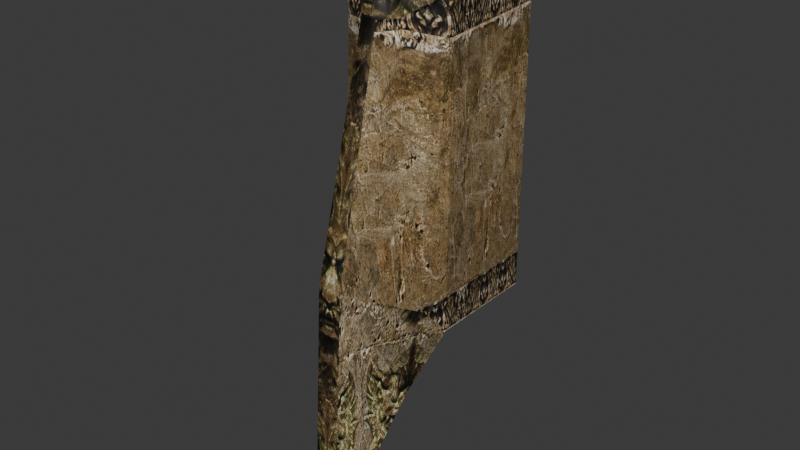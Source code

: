 # Source: import.blend  (saved by Blender 5.2.45; exported with 4.5.12 LTS)
import bpy
from mathutils import Matrix  # noqa: F401  (used for matrix-valued properties, if any)

bpy.ops.wm.read_factory_settings(use_empty=True)
scene = bpy.context.scene
scene.name = 'StoneMuWall02'

# ---- collections
col_collection = bpy.data.collections.new('Collection'); scene.collection.children.link(col_collection)

# ---- images (referenced by path relative to the original .blend; pixels are not part of the script)
import os
ASSET_DIR = os.environ.get("B2B_ASSET_DIR", "")  # directory of the original .blend (textures are referenced by path, not embedded)
HERE = os.path.dirname(os.path.abspath(__file__))  # packed textures are extracted next to this script under _unpacked/

def load_image(name, relpath, width, height, colorspace="sRGB"):
    """Load a texture the original file referenced (path relative to the .blend, or extracted next to this script)."""
    p = next((c for c in (os.path.join(HERE, relpath), os.path.join(ASSET_DIR, relpath)) if relpath and os.path.exists(c)), "")
    if p:
        img = bpy.data.images.load(p, check_existing=True)
        img.name = name
    else:  # same state as the original file: an image datablock whose file is absent (Cycles renders it pink)
        img = bpy.data.images.new(name, width, height)
        img.source = "FILE"
        img.filepath = "//" + (relpath or name)
    img.colorspace_settings.name = colorspace
    return img
img_c_wall06_jpg = load_image('c_wall06.jpg', '_unpacked/c_wall06.1817c3eb.jpg', 512, 512, 'sRGB')
img_c_wall05_jpg = load_image('c_wall05.jpg', '_unpacked/c_wall05.41c93b14.jpg', 512, 512, 'sRGB')
img_c_wall04_jpg = load_image('c_wall04.jpg', '_unpacked/c_wall04.f6a29add.jpg', 512, 512, 'sRGB')

# ---- materials (node trees are filled in below, after node groups)
mat_c_wall06_jpg = bpy.data.materials.new('c_wall06.jpg')
mat_c_wall06_jpg.diffuse_color = (0.7686, 0.9403, 0.4075, 1.0)
mat_c_wall05_jpg = bpy.data.materials.new('c_wall05.jpg')
mat_c_wall05_jpg.diffuse_color = (0.8293, 0.4592, 0.7672, 1.0)
mat_c_wall04_jpg = bpy.data.materials.new('c_wall04.jpg')
mat_c_wall04_jpg.diffuse_color = (0.5885, 0.9148, 0.4956, 1.0)

# ---- material node trees
mat_c_wall06_jpg.use_nodes = True; mat_c_wall06_jpg.node_tree.nodes.clear()
_N = mat_c_wall06_jpg.node_tree.nodes; _L = mat_c_wall06_jpg.node_tree.links
n0 = _N.new('ShaderNodeBsdfPrincipled'); n0.name = 'Principled BSDF'; n0.location = (-200, 100)
n0.inputs[10].default_value = 0.005
n1 = _N.new('ShaderNodeOutputMaterial'); n1.name = 'Material Output'; n1.location = (200, 100)
n2 = _N.new('ShaderNodeTexImage'); n2.name = 'Image Texture'; n2.location = (-600, 100)
n2.image = img_c_wall06_jpg
_L.new(n0.outputs[0], n1.inputs[0])
_L.new(n2.outputs[0], n0.inputs[0])
n1.is_active_output = True
mat_c_wall05_jpg.use_nodes = True; mat_c_wall05_jpg.node_tree.nodes.clear()
_N = mat_c_wall05_jpg.node_tree.nodes; _L = mat_c_wall05_jpg.node_tree.links
n0 = _N.new('ShaderNodeBsdfPrincipled'); n0.name = 'Principled BSDF'; n0.location = (-200, 100)
n0.inputs[10].default_value = 0.005
n1 = _N.new('ShaderNodeOutputMaterial'); n1.name = 'Material Output'; n1.location = (200, 100)
n2 = _N.new('ShaderNodeTexImage'); n2.name = 'Image Texture'; n2.location = (-600, 100)
n2.image = img_c_wall05_jpg
_L.new(n0.outputs[0], n1.inputs[0])
_L.new(n2.outputs[0], n0.inputs[0])
n1.is_active_output = True
mat_c_wall04_jpg.use_nodes = True; mat_c_wall04_jpg.node_tree.nodes.clear()
_N = mat_c_wall04_jpg.node_tree.nodes; _L = mat_c_wall04_jpg.node_tree.links
n0 = _N.new('ShaderNodeBsdfPrincipled'); n0.name = 'Principled BSDF'; n0.location = (-200, 100)
n0.inputs[10].default_value = 0.005
n1 = _N.new('ShaderNodeOutputMaterial'); n1.name = 'Material Output'; n1.location = (200, 100)
n2 = _N.new('ShaderNodeTexImage'); n2.name = 'Image Texture'; n2.location = (-600, 100)
n2.image = img_c_wall04_jpg
_L.new(n0.outputs[0], n1.inputs[0])
_L.new(n2.outputs[0], n0.inputs[0])
n1.is_active_output = True

# ---- world
world_world = bpy.data.worlds.new('World'); scene.world = world_world
world_world.use_nodes = True; world_world.node_tree.nodes.clear()
_N = world_world.node_tree.nodes; _L = world_world.node_tree.links
n0 = _N.new('ShaderNodeOutputWorld'); n0.name = 'World Output'; n0.location = (200, 100)
n1 = _N.new('ShaderNodeBackground'); n1.name = 'Background'; n1.location = (-200, 100)
n1.inputs[0].default_value = (0.05088, 0.05088, 0.05088, 1.0)
_L.new(n1.outputs[0], n0.inputs[0])
n0.is_active_output = True
world_world.color = (0.05088, 0.05088, 0.05088)
world_world.sun_shadow_jitter_overblur = 0.0

# ---- meshes
me_stonemuwall02 = bpy.data.meshes.new('StoneMuWall02')
me_stonemuwall02.from_pydata([(-50.01, -50.08, 281.3), (49.99, -50.08, 281.3), (49.99, 49.92, 252.5), (-50.01, 49.92, 252.5), (49.99, 49.92, 0.0), (-50.01, 49.92, 0.0), (28.74, -74.08, -57.7), (41.67, -68.68, 22.63), (10.92, -133.4, 56.16), (10.92, -147.4, -174.2), (49.99, -50.08, 0.0), (-41.7, -68.68, 22.63), (-50.01, -50.08, 0.0), (-28.76, -74.08, -57.7), (-10.95, -133.4, 56.16), (-10.95, -147.4, -174.2), (6.775, -84.05, 259.9), (-6.805, -84.05, 259.9), (22.4, -31.33, 333.6), (-20.12, -31.33, 333.6), (-11.01, -65.9, 299.7), (13.28, -65.9, 299.7), (-3.482, -87.33, 334.1), (5.755, -87.33, 334.1), (-17.87, -68.68, 259.9), (17.84, -68.68, 259.9), (-49.37, -49.79, 2.359), (-49.37, -49.79, 278.9), (-41.19, -68.08, 24.61), (-17.77, -68.08, 257.9), (-40.71, -68.75, 25.0), (-17.34, -68.75, 257.7), (-10.55, -132.2, 57.87), (-6.483, -83.82, 257.7), (49.34, -49.79, 2.359), (41.17, -68.08, 24.61), (49.34, -49.79, 278.9), (17.74, -68.08, 257.9), (40.68, -68.75, 25.0), (10.52, -132.2, 57.87), (17.31, -68.75, 257.7), (6.454, -83.82, 257.7)], [], [(0, 1, 2), (2, 3, 0), (4, 5, 3), (3, 2, 4), (6, 7, 8), (8, 9, 6), (10, 7, 6), (11, 12, 13), (14, 11, 13), (14, 13, 15), (14, 8, 16), (16, 17, 14), (8, 14, 15), (15, 9, 8), (18, 19, 20), (20, 21, 18), (21, 20, 22), (22, 23, 21), (13, 6, 9), (9, 15, 13), (1, 0, 19), (19, 18, 1), (17, 16, 23), (23, 22, 17), (0, 24, 20), (20, 19, 0), (24, 17, 22), (22, 20, 24), (16, 25, 21), (16, 21, 23), (21, 25, 1), (21, 1, 18), (10, 4, 2), (2, 1, 10), (5, 12, 0), (0, 3, 5), (0, 12, 26), (26, 27, 0), (12, 11, 28), (28, 26, 12), (11, 24, 29), (29, 28, 11), (24, 0, 27), (27, 29, 24), (27, 26, 28), (28, 29, 27), (24, 11, 30), (30, 31, 24), (11, 14, 32), (32, 30, 11), (14, 17, 33), (33, 32, 14), (17, 24, 31), (31, 33, 17), (31, 30, 32), (32, 33, 31), (7, 10, 34), (34, 35, 7), (10, 1, 36), (36, 34, 10), (1, 25, 37), (37, 36, 1), (25, 7, 35), (35, 37, 25), (35, 34, 36), (36, 37, 35), (8, 7, 38), (38, 39, 8), (7, 25, 40), (40, 38, 7), (25, 16, 41), (41, 40, 25), (16, 8, 39), (39, 41, 16), (39, 38, 40), (40, 41, 39)])
me_stonemuwall02.polygons.foreach_set('use_smooth', [True] * 76)
me_stonemuwall02.polygons.foreach_set('material_index', [0, 0, 0, 0, 0, 0, 0, 0, 0, 0, 1, 1, 1, 1, 1, 1, 1, 1, 1, 1, 1, 1, 1, 1, 1, 1, 1, 1, 1, 1, 1, 1, 2, 2, 2, 2, 2, 2, 2, 2, 2, 2, 2, 2, 2, 2, 2, 2, 2, 2, 2, 2, 2, 2, 2, 2, 2, 2, 2, 2, 2, 2, 2, 2, 2, 2, 2, 2, 2, 2, 2, 2, 2, 2, 2, 2])
_k = set([(0, 1), (0, 3), (0, 12), (0, 19), (0, 24), (0, 27), (1, 2), (1, 10), (1, 18), (1, 25), (1, 36), (2, 3), (2, 4), (3, 5), (6, 8), (6, 9), (7, 8), (7, 10), (7, 25), (7, 35), (7, 38), (8, 14), (8, 16), (8, 39), (9, 15), (10, 34), (11, 12), (11, 14), (11, 24), (11, 28), (11, 30), (12, 26), (13, 14), (13, 15), (14, 17), (14, 32), (16, 25), (16, 41), (17, 24), (17, 33), (18, 19), (18, 21), (19, 20), (20, 21), (20, 24), (21, 25), (24, 29), (24, 31), (25, 37), (25, 40), (26, 27), (26, 28), (27, 28), (27, 29), (28, 29), (30, 31), (30, 32), (31, 32), (31, 33), (32, 33), (34, 35), (34, 36), (35, 36), (35, 37), (36, 37), (38, 39), (38, 40), (39, 40), (39, 41), (40, 41)])
me_stonemuwall02.attributes.new('sharp_edge', 'BOOLEAN', 'EDGE').data.foreach_set('value', [ (min(e.vertices), max(e.vertices)) in _k for e in me_stonemuwall02.edges])
_uv = me_stonemuwall02.uv_layers.new(name='Float2')
_uv.uv.foreach_set('vector', [0.0005, 1.42, 0.9995, 1.42, 0.9995, 1.015, 0.9995, 1.015, 0.0005, 1.015, 0.0005, 1.42, 0.9995, -0.0086, 0.0005, -0.0086, 0.0005, 1.015, 0.0005, 1.015, 0.9995, 1.015, 0.9995, -0.0086, -0.5039, -0.2846, -0.4425, 0.1074, -1.18, 0.2709, -1.18, 0.2709, -1.339, -0.8529, -0.5039, -0.2846, -0.2305, -0.0031, -0.4425, 0.1074, -0.5039, -0.2846, -0.4425, 0.1074, -0.2305, -0.0031, -0.5039, -0.2846, -1.18, 0.2709, -0.4425, 0.1074, -0.5039, -0.2846, -1.18, 0.2709, -0.5039, -0.2846, -1.339, -0.8529, 0.3908, 0.5002, 0.6092, 0.5002, 0.5678, 1.29, 0.5678, 1.29, 0.4322, 1.29, 0.3908, 0.5002, 0.6092, 0.5002, 0.3908, 0.5002, 0.3908, -0.6659, 0.3908, -0.6659, 0.6092, -0.6659, 0.6092, 0.5002, 0.7239, 1.664, 0.2991, 1.664, 0.3901, 1.492, 0.3901, 1.492, 0.6329, 1.492, 0.7239, 1.664, 0.6329, 1.492, 0.3901, 1.492, 0.4654, 1.666, 0.4654, 1.666, 0.5576, 1.666, 0.6329, 1.492, 0.2128, -0.0762, 0.7872, -0.0762, 0.6092, -0.6659, 0.6092, -0.6659, 0.3908, -0.6659, 0.2128, -0.0762, 0.9995, 1.399, 0.0005, 1.399, 0.2991, 1.664, 0.2991, 1.664, 0.7239, 1.664, 0.9995, 1.399, 0.4322, 1.29, 0.5678, 1.29, 0.5576, 1.666, 0.5576, 1.666, 0.4654, 1.666, 0.4322, 1.29, 0.0005, 1.399, 0.3216, 1.29, 0.3901, 1.492, 0.3901, 1.492, 0.2991, 1.664, 0.0005, 1.399, 0.3216, 1.29, 0.4322, 1.29, 0.4654, 1.666, 0.4654, 1.666, 0.3901, 1.492, 0.3216, 1.29, 0.5678, 1.29, 0.6784, 1.29, 0.6329, 1.492, 0.5678, 1.29, 0.6329, 1.492, 0.5576, 1.666, 0.6329, 1.492, 0.6784, 1.29, 0.9995, 1.399, 0.6329, 1.492, 0.9995, 1.399, 0.7239, 1.664, -0.2305, -0.0031, 0.9084, -0.0031, 0.9084, 0.9961, 0.9084, 0.9961, -0.2305, 1.137, -0.2305, -0.0031, 0.9084, -0.0031, -0.2305, -0.0031, -0.2305, 1.137, -0.2305, 1.137, 0.9084, 0.9961, 0.9084, -0.0031, -0.2305, 1.137, -0.2305, -0.0031, -0.2323, 0.006529, -0.2323, 0.006529, -0.2323, 1.127, -0.2305, 1.137, -0.2305, -0.0031, -0.4425, 0.1074, -0.4407, 0.1152, -0.4407, 0.1152, -0.2323, 0.006529, -0.2305, -0.0031, -0.4425, 0.1074, -0.4425, 1.032, -0.4407, 1.025, -0.4407, 1.025, -0.4407, 0.1152, -0.4425, 0.1074, -0.4425, 1.032, -0.2305, 1.137, -0.2323, 1.127, -0.2323, 1.127, -0.4407, 1.025, -0.4425, 1.032, -0.2323, 1.127, -0.2323, 0.006529, -0.4407, 0.1152, -0.4407, 0.1152, -0.4407, 1.025, -0.2323, 1.127, -0.4425, 1.032, -0.4425, 0.1074, -0.4469, 0.1171, -0.4469, 0.1171, -0.4469, 1.024, -0.4425, 1.032, -0.4425, 0.1074, -1.18, 0.2709, -1.17, 0.2774, -1.17, 0.2774, -0.4469, 0.1171, -0.4425, 0.1074, -1.18, 0.2709, -0.6175, 1.032, -0.6185, 1.024, -0.6185, 1.024, -1.17, 0.2774, -1.18, 0.2709, -0.6175, 1.032, -0.4425, 1.032, -0.4469, 1.024, -0.4469, 1.024, -0.6185, 1.024, -0.6175, 1.032, -0.4469, 1.024, -0.4469, 0.1171, -1.17, 0.2774, -1.17, 0.2774, -0.6185, 1.024, -0.4469, 1.024, -0.4425, 0.1074, -0.2305, -0.0031, -0.2323, 0.006529, -0.2323, 0.006529, -0.4407, 0.1152, -0.4425, 0.1074, -0.2305, -0.0031, -0.2305, 1.137, -0.2323, 1.127, -0.2323, 1.127, -0.2323, 0.006529, -0.2305, -0.0031, -0.2305, 1.137, -0.4425, 1.032, -0.4407, 1.025, -0.4407, 1.025, -0.2323, 1.127, -0.2305, 1.137, -0.4425, 1.032, -0.4425, 0.1074, -0.4407, 0.1152, -0.4407, 0.1152, -0.4407, 1.025, -0.4425, 1.032, -0.4407, 0.1152, -0.2323, 0.006529, -0.2323, 1.127, -0.2323, 1.127, -0.4407, 1.025, -0.4407, 0.1152, -1.18, 0.2709, -0.4425, 0.1074, -0.4469, 0.1171, -0.4469, 0.1171, -1.17, 0.2774, -1.18, 0.2709, -0.4425, 0.1074, -0.4425, 1.032, -0.4469, 1.024, -0.4469, 1.024, -0.4469, 0.1171, -0.4425, 0.1074, -0.4425, 1.032, -0.6175, 1.032, -0.6185, 1.024, -0.6185, 1.024, -0.4469, 1.024, -0.4425, 1.032, -0.6175, 1.032, -1.18, 0.2709, -1.17, 0.2774, -1.17, 0.2774, -0.6185, 1.024, -0.6175, 1.032, -1.17, 0.2774, -0.4469, 0.1171, -0.4469, 1.024, -0.4469, 1.024, -0.6185, 1.024, -1.17, 0.2774])
me_stonemuwall02.materials.append(mat_c_wall06_jpg)
me_stonemuwall02.materials.append(mat_c_wall05_jpg)
me_stonemuwall02.materials.append(mat_c_wall04_jpg)
me_stonemuwall02.update()
me_stonemuwall02.normals_split_custom_set([tuple(v) for v in zip(*[iter([0.0, 0.2771, 0.9609, 0.0, 0.2771, 0.9609, 0.0, 0.2771, 0.9609, 0.0, 0.2771, 0.9609, 0.0, 0.2771, 0.9609, 0.0, 0.2771, 0.9609, 0.0, 1.0, 0.0, 0.0, 1.0, 0.0, 0.0, 1.0, 0.0, 0.0, 1.0, 0.0, 0.0, 1.0, 0.0, 0.0, 1.0, 0.0, 0.916, -0.0709, -0.3948, 0.8876, -0.4588, -0.04052, 0.7287, -0.6767, 0.1051, 0.3929, -0.9179, 0.05566, 0.608, -0.7925, 0.04811, 0.9656, -0.2597, 0.01576, 0.8551, -0.508, -0.1036, 0.8876, -0.4588, -0.04052, 0.916, -0.0709, -0.3948, -0.8876, -0.4588, -0.04052, -0.8551, -0.508, -0.1036, -0.7634, 0.3144, -0.5642, -0.6025, -0.7854, 0.1417, -0.8876, -0.4588, -0.04052, -0.7634, 0.3144, -0.5642, -0.608, -0.7924, 0.0481, -0.9656, -0.2597, 0.01576, -0.3927, -0.918, 0.05574, -0.6026, -0.7854, 0.1417, 0.7287, -0.6767, 0.1052, 0.4935, -0.8587, 0.1383, 0.4935, -0.8587, 0.1383, -0.3627, -0.9292, 0.07062, -0.6026, -0.7854, 0.1417, 0.3929, -0.9179, 0.05566, -0.608, -0.7924, 0.0481, -0.3927, -0.918, 0.05574, -0.3927, -0.918, 0.05574, 0.608, -0.7925, 0.04811, 0.3929, -0.9179, 0.05566, 0.0, -0.7009, 0.7133, 0.0, -0.7009, 0.7133, 0.0, -0.7009, 0.7133, 0.0, -0.7009, 0.7133, 0.0, -0.7009, 0.7133, 0.0, -0.7009, 0.7133, 0.7753, 0.3481, 0.527, -0.6826, 0.544, 0.4879, -0.8315, 0.02271, 0.555, -0.8315, 0.02271, 0.555, 0.5204, -0.819, 0.2419, 0.7753, 0.3481, 0.527, -0.7635, 0.3144, -0.5641, 0.916, -0.07106, -0.3947, 0.0, 0.8463, -0.5327, 0.0, 0.8463, -0.5327, 0.0, 0.8463, -0.5327, -0.7635, 0.3144, -0.5641, 0.0, 0.9414, -0.3372, 0.0, 0.9414, -0.3372, 0.0, 0.9414, -0.3372, 0.0, 0.9414, -0.3372, 0.0, 0.9414, -0.3372, 0.0, 0.9414, -0.3372, -0.3627, -0.9292, 0.07062, 0.4935, -0.8587, 0.1383, 0.5204, -0.819, 0.2419, 0.5204, -0.819, 0.2419, -0.8315, 0.02271, 0.555, -0.3627, -0.9292, 0.07062, -0.6232, -0.7582, 0.192, -0.4522, -0.8871, 0.09218, -0.488, -0.8015, 0.3457, -0.488, -0.8015, 0.3457, -0.5217, -0.6639, 0.5357, -0.6232, -0.7582, 0.192, -0.9028, -0.4153, 0.1112, -0.3627, -0.9292, 0.07062, -0.8315, 0.02271, 0.555, -0.8315, 0.02271, 0.555, -0.6826, 0.544, 0.4879, -0.9028, -0.4153, 0.1112, 0.4935, -0.8587, 0.1383, 0.8458, -0.5179, 0.1278, 0.7753, 0.3481, 0.527, 0.4935, -0.8587, 0.1383, 0.7753, 0.3481, 0.527, 0.5204, -0.819, 0.2419, 0.5075, -0.7971, 0.3272, 0.4587, -0.8849, 0.08041, 0.6315, -0.7538, 0.1817, 0.5075, -0.7971, 0.3272, 0.6315, -0.7538, 0.1817, 0.5444, -0.6565, 0.5221, 1.0, -1.667e-08, 0.0, 1.0, 0.0, 0.0, 1.0, -5.529e-08, 0.0, 1.0, -5.529e-08, 0.0, 1.0, -6.943e-08, 0.0, 1.0, -1.667e-08, 0.0, -1.0, 0.0, 0.0, -1.0, 0.0, 0.0, -1.0, 0.0, 0.0, -1.0, 0.0, 0.0, -1.0, 0.0, 0.0, -1.0, 0.0, 0.0, 0.4025, -0.9154, 0.0, 0.4025, -0.9154, 0.0, 0.4025, -0.9154, 0.0, 0.4025, -0.9154, 0.0, 0.4025, -0.9154, 0.0, 0.4025, -0.9154, 0.0, -0.9571, -0.09421, 0.274, -0.9571, -0.09421, 0.274, -0.9571, -0.09421, 0.274, -0.9571, -0.09421, 0.274, -0.9571, -0.09421, 0.274, -0.9571, -0.09421, 0.274, -0.8851, 0.4568, 0.0889, -0.8851, 0.4568, 0.0889, -0.8851, 0.4568, 0.0889, -0.8851, 0.4568, 0.0889, -0.8851, 0.4568, 0.0889, -0.8851, 0.4568, 0.0889, -0.6059, -0.7537, -0.2548, -0.6059, -0.7536, -0.2548, -0.6059, -0.7536, -0.2548, -0.6059, -0.7536, -0.2548, -0.6059, -0.7537, -0.2548, -0.6059, -0.7537, -0.2548, -0.913, -0.4079, 0.0, -0.913, -0.4079, 0.0, -0.913, -0.4079, 0.0, -0.4764, -0.8779, 0.04785, -0.4764, -0.8779, 0.04785, -0.4764, -0.8779, 0.04785, -0.0915, -0.9958, 0.009192, -0.0915, -0.9958, 0.00919, -0.0915, -0.9958, 0.00919, -0.0915, -0.9958, 0.00919, -0.0915, -0.9958, 0.009192, -0.0915, -0.9958, 0.009192, -0.8985, -0.2349, 0.3707, -0.8985, -0.2349, 0.3707, -0.8985, -0.2349, 0.3707, -0.8985, -0.2349, 0.3707, -0.8985, -0.2349, 0.3707, -0.8985, -0.2349, 0.3707, -0.8975, 0.4324, -0.08654, -0.8975, 0.4324, -0.08654, -0.8975, 0.4324, -0.08654, -0.8975, 0.4324, -0.08654, -0.8975, 0.4324, -0.08654, -0.8975, 0.4324, -0.08654, -0.7988, -0.5753, -0.1757, -0.7988, -0.5753, -0.1757, -0.7988, -0.5753, -0.1757, -0.7988, -0.5753, -0.1757, -0.7988, -0.5753, -0.1757, -0.7988, -0.5753, -0.1757, -0.9171, -0.388, 0.09211, -0.9171, -0.388, 0.09211, -0.9171, -0.388, 0.09211, -0.8015, -0.5772, 0.1562, -0.8015, -0.5772, 0.1562, -0.8015, -0.5772, 0.1562, 0.9571, -0.09421, 0.274, 0.9571, -0.09421, 0.274, 0.9571, -0.09421, 0.274, 0.9571, -0.09421, 0.274, 0.9571, -0.09421, 0.274, 0.9571, -0.09421, 0.274, -0.4025, -0.9154, 0.0, -0.4025, -0.9154, 0.0, -0.4025, -0.9154, 0.0, -0.4025, -0.9154, 0.0, -0.4025, -0.9154, 0.0, -0.4025, -0.9154, 0.0, 0.6059, -0.7537, -0.2548, 0.6059, -0.7537, -0.2548, 0.6059, -0.7537, -0.2548, 0.6059, -0.7537, -0.2548, 0.6059, -0.7537, -0.2548, 0.6059, -0.7537, -0.2548, 0.8851, 0.4568, 0.0889, 0.8851, 0.4568, 0.0889, 0.8851, 0.4568, 0.0889, 0.8851, 0.4568, 0.0889, 0.8851, 0.4568, 0.0889, 0.8851, 0.4568, 0.0889, 0.913, -0.4079, 0.0, 0.913, -0.4079, 0.0, 0.913, -0.4079, 0.0, 0.4764, -0.8779, 0.04785, 0.4764, -0.8779, 0.04785, 0.4764, -0.8779, 0.04785, 0.8985, -0.2349, 0.3707, 0.8985, -0.2349, 0.3707, 0.8985, -0.2349, 0.3707, 0.8985, -0.2349, 0.3707, 0.8985, -0.2349, 0.3707, 0.8985, -0.2349, 0.3707, 0.0915, -0.9958, 0.00919, 0.0915, -0.9958, 0.009191, 0.0915, -0.9958, 0.009191, 0.0915, -0.9958, 0.009191, 0.0915, -0.9958, 0.00919, 0.0915, -0.9958, 0.00919, 0.7988, -0.5753, -0.1757, 0.7988, -0.5753, -0.1757, 0.7988, -0.5753, -0.1757, 0.7988, -0.5753, -0.1757, 0.7988, -0.5753, -0.1757, 0.7988, -0.5753, -0.1757, 0.8975, 0.4324, -0.08654, 0.8975, 0.4324, -0.08654, 0.8975, 0.4324, -0.08654, 0.8975, 0.4324, -0.08654, 0.8975, 0.4324, -0.08654, 0.8975, 0.4324, -0.08654, 0.917, -0.388, 0.09211, 0.917, -0.388, 0.09211, 0.917, -0.388, 0.09211, 0.8015, -0.5772, 0.1562, 0.8015, -0.5772, 0.1562, 0.8015, -0.5772, 0.1562])] * 3)])
arm_stonemuwall02_skeleton = bpy.data.armatures.new('StoneMuWall02_skeleton')  # bones are not reproduced

# ---- objects
ob_stonemuwall02_skeleton = bpy.data.objects.new('StoneMuWall02_skeleton', arm_stonemuwall02_skeleton)
ob_stonemuwall02 = bpy.data.objects.new('StoneMuWall02', me_stonemuwall02)

# ---- transforms, parenting, visibility, modifiers, constraints
ob_stonemuwall02_skeleton.location = (0.0, 0.0, 0.0)
ob_stonemuwall02_skeleton.show_in_front = True
ob_stonemuwall02.parent = ob_stonemuwall02_skeleton
ob_stonemuwall02.location = (0.0, 0.0, 0.0)
_vg = ob_stonemuwall02.vertex_groups.new(name='Box01')
_vg.add([0, 1, 2, 3, 4, 5, 6, 7, 8, 9, 10, 11, 12, 13, 14, 15, 16, 17, 18, 19, 20, 21, 22, 23, 24, 25, 26, 27, 28, 29, 30, 31, 32, 33, 34, 35, 36, 37, 38, 39, 40, 41], 1.0, 'REPLACE')
_m = ob_stonemuwall02.modifiers.new('Armature', 'ARMATURE')
_m.object = ob_stonemuwall02_skeleton

# ---- collection membership
scene.collection.objects.link(ob_stonemuwall02_skeleton)
scene.collection.objects.link(ob_stonemuwall02)

# ---- scene / render settings (as saved in the file)
scene.frame_start = 0; scene.frame_end = 0; scene.frame_set(0)
scene.render.engine = 'BLENDER_EEVEE_NEXT'
scene.render.bake_bias = 0.0
scene.render.bake_samples = 0
scene.render.compositor_device = 'GPU'
scene.eevee.use_volume_custom_range = False
scene.eevee.fast_gi_thickness_near = 0.1
scene.eevee.fast_gi_thickness_far = 0.0
scene.eevee.ray_tracing_options.screen_trace_thickness = 0.1
bpy.context.view_layer.update()

# ---- added for rendering (the .blend has no active camera and no usable light): camera, sun
cam_auto = bpy.data.cameras.new('AutoCamera')
cam_auto.lens = 50.0
cam_auto.sensor_width = 36.0
cam_auto.clip_end = 9000.83
ob_auto_camera = bpy.data.objects.new('AutoCamera', cam_auto)
scene.collection.objects.link(ob_auto_camera)
ob_auto_camera.location = (512.855, -664.179, 490.256)
ob_auto_camera.rotation_euler = (1.09748, -7.21219e-08, 0.694738)
scene.camera = ob_auto_camera
light_auto_sun = bpy.data.lights.new('AutoSun', 'SUN')
light_auto_sun.energy = 3.0
light_auto_sun.angle = 0.0523599
ob_auto_sun = bpy.data.objects.new('AutoSun', light_auto_sun)
scene.collection.objects.link(ob_auto_sun)
ob_auto_sun.rotation_euler = (0.872665, 0.174533, 0.523599)
bpy.context.view_layer.update()
